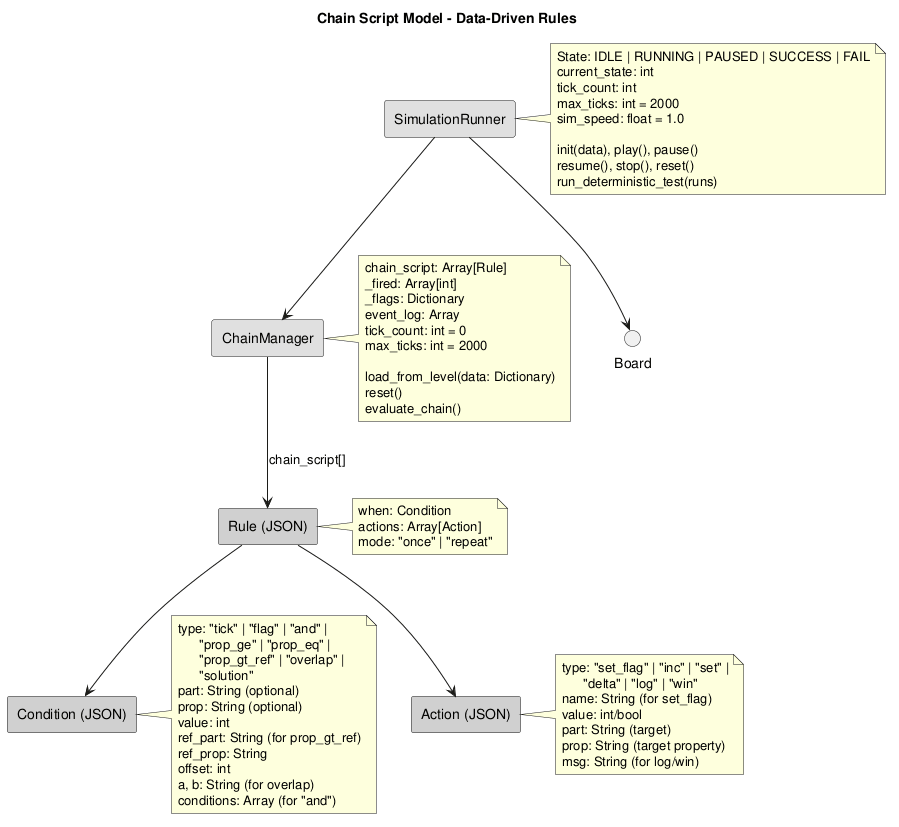

The diagram above was rendered by PlantUML. Its source (embedded in the PNG):
@startuml Chain_Script_Model

title Chain Script Model - Data-Driven Rules

rectangle "ChainManager" as CM #e0e0e0
note right of CM
  chain_script: Array[Rule]
  _fired: Array[int]
  _flags: Dictionary
  event_log: Array
  tick_count: int = 0
  max_ticks: int = 2000

  load_from_level(data: Dictionary)
  reset()
  evaluate_chain()
end note

rectangle "Rule (JSON)" as RULE #d0d0d0
note right of RULE
  when: Condition
  actions: Array[Action]
  mode: "once" | "repeat"
end note

rectangle "Condition (JSON)" as COND #d0d0d0
note right of COND
  type: "tick" | "flag" | "and" |
        "prop_ge" | "prop_eq" |
        "prop_gt_ref" | "overlap" |
        "solution"
  part: String (optional)
  prop: String (optional)
  value: int
  ref_part: String (for prop_gt_ref)
  ref_prop: String
  offset: int
  a, b: String (for overlap)
  conditions: Array (for "and")
end note

rectangle "Action (JSON)" as ACT #d0d0d0
note right of ACT
  type: "set_flag" | "inc" | "set" |
        "delta" | "log" | "win"
  name: String (for set_flag)
  value: int/bool
  part: String (target)
  prop: String (target property)
  msg: String (for log/win)
end note

rectangle "SimulationRunner" as SR #e0e0e0
note right of SR
  State: IDLE | RUNNING | PAUSED | SUCCESS | FAIL
  current_state: int
  tick_count: int
  max_ticks: int = 2000
  sim_speed: float = 1.0

  init(data), play(), pause()
  resume(), stop(), reset()
  run_deterministic_test(runs)
end note

CM --> RULE : chain_script[]
RULE --> COND
RULE --> ACT
SR --> CM
SR --> Board

@enduml